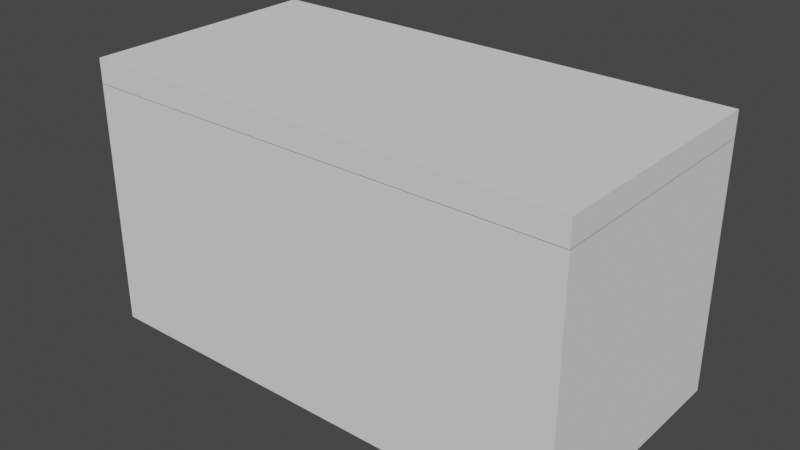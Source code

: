 # Source: Freezer.blend  (saved by Blender 2.93.21; exported with 4.5.12 LTS)
import bpy
from mathutils import Matrix  # noqa: F401  (used for matrix-valued properties, if any)

bpy.ops.wm.read_factory_settings(use_empty=True)
scene = bpy.context.scene
scene.name = 'Scene'

# ---- collections
col_collection = bpy.data.collections.new('Collection'); scene.collection.children.link(col_collection)

# ---- materials (node trees are filled in below, after node groups)
mat_freezeroutside = bpy.data.materials.new('FreezerOutside')
mat_freezeroutside.alpha_threshold = 0.0
mat_freezeroutside.use_transparent_shadow = False
mat_freezeroutside.line_color = (0.0, 0.0, 0.0, 1.0)
mat_freezerinside = bpy.data.materials.new('FreezerInside')
mat_freezerinside.use_transparent_shadow = False
mat_freezerinside.diffuse_color = (0.3647, 0.7324, 0.8, 1.0)

# ---- material node trees

# ---- world
world_world = bpy.data.worlds.new('World'); scene.world = world_world
world_world.use_nodes = True; world_world.node_tree.nodes.clear()
_N = world_world.node_tree.nodes; _L = world_world.node_tree.links
n0 = _N.new('ShaderNodeOutputWorld'); n0.name = 'World Output'; n0.location = (300, 300)
n1 = _N.new('ShaderNodeBackground'); n1.name = 'Background'; n1.location = (10, 300)
n1.inputs[0].default_value = (0.05088, 0.05088, 0.05088, 1.0)
_L.new(n1.outputs[0], n0.inputs[0])
n0.is_active_output = True
world_world.color = (0.05088, 0.05088, 0.05088)
world_world.use_sun_shadow = False
world_world.sun_shadow_jitter_overblur = 0.0

# ---- meshes
me_cube = bpy.data.meshes.new('Cube')
me_cube.from_pydata([(2.0, 1.0, 1.0), (2.0, 1.0, -1.0), (2.0, -1.0, 1.0), (2.0, -1.0, -1.0), (-2.0, 1.0, 1.0), (-2.0, 1.0, -1.0), (-2.0, -1.0, 1.0), (-2.0, -1.0, -1.0), (1.866, 0.9, -0.8503), (1.866, -0.9, -0.8503), (-1.866, 0.9, -0.8503), (-1.866, -0.9, -0.8503), (-1.866, -0.9, 1.0), (-1.866, 0.9, 1.0), (1.866, -0.9, 1.0), (1.866, 0.9, 1.0)], [], [(14, 2, 0, 15), (15, 0, 4, 6, 2, 14, 12, 13), (3, 2, 6, 7), (7, 6, 4, 5), (5, 1, 3, 7), (1, 0, 2, 3), (5, 4, 0, 1), (9, 11, 12, 14), (12, 11, 10, 13), (10, 11, 9, 8), (8, 9, 14, 15), (13, 10, 8, 15)])
me_cube.polygons.foreach_set('material_index', [0, 0, 0, 0, 0, 0, 0, 1, 1, 1, 1, 1])
_uv = me_cube.uv_layers.new(name='UVMap')
_uv.uv.foreach_set('vector', [0.01053, 0.01414, 0.0, 0.0, 0.2105, 0.0, 0.2, 0.01414, 0.2, 0.01414, 0.2105, 0.0, 0.2105, 0.421, 0.0, 0.421, 0.0, 0.0, 0.01053, 0.01414, 0.01053, 0.4069, 0.2, 0.4069, 0.421, 0.421, 0.2105, 0.421, 0.2105, 0.0, 0.421, 0.0, 0.8421, 0.0, 0.8421, 0.2105, 0.6315, 0.2105, 0.6315, 0.0, 0.2105, 0.421, 0.2105, 0.8421, 0.0, 0.8421, 0.0, 0.421, 1.0, 0.421, 1.0, 0.6315, 0.7895, 0.6315, 0.7895, 0.421, 0.6315, 0.421, 0.421, 0.421, 0.421, 0.0, 0.6315, 0.0, 0.6, 0.421, 0.6, 0.8138, 0.4053, 0.8138, 0.4053, 0.421, 0.7895, 0.8263, 0.7895, 0.6315, 0.9789, 0.6315, 0.9789, 0.8263, 0.7895, 0.8138, 0.6, 0.8138, 0.6, 0.421, 0.7895, 0.421, 0.6315, 0.2105, 0.821, 0.2105, 0.821, 0.4053, 0.6315, 0.4053, 0.2105, 0.421, 0.4053, 0.421, 0.4053, 0.8138, 0.2105, 0.8138])
me_cube.materials.append(mat_freezeroutside)
me_cube.materials.append(mat_freezerinside)
me_cube.use_remesh_preserve_volume = False
me_cube.use_remesh_preserve_attributes = False
me_cube.use_mirror_vertex_groups = False
me_cube.update()
me_cube_002 = bpy.data.meshes.new('Cube.002')
me_cube_002.from_pydata([(-2.0, -2.0, -0.003088), (-2.0, -2.0, 0.1969), (-2.0, 0.0, -0.003088), (-2.0, 0.0, 0.1969), (2.0, -2.0, -0.003088), (2.0, -2.0, 0.1969), (2.0, 0.0, -0.003088), (2.0, 0.0, 0.1969)], [], [(0, 1, 3, 2), (2, 3, 7, 6), (6, 7, 5, 4), (4, 5, 1, 0), (2, 6, 4, 0), (7, 3, 1, 5)])
me_cube_002.polygons.foreach_set('material_index', [0, 0, 0, 0, 1, 0])
_uv = me_cube_002.uv_layers.new(name='UVMap')
_uv.uv.foreach_set('vector', [0.375, 0.0, 0.625, 0.0, 0.625, 0.25, 0.375, 0.25, 0.375, 0.25, 0.625, 0.25, 0.625, 0.5, 0.375, 0.5, 0.375, 0.5, 0.625, 0.5, 0.625, 0.75, 0.375, 0.75, 0.375, 0.75, 0.625, 0.75, 0.625, 1.0, 0.375, 1.0, 0.125, 0.5, 0.375, 0.5, 0.375, 0.75, 0.125, 0.75, 0.625, 0.5, 0.875, 0.5, 0.875, 0.75, 0.625, 0.75])
me_cube_002.materials.append(mat_freezeroutside)
me_cube_002.materials.append(mat_freezerinside)
me_cube_002.use_remesh_fix_poles = True
me_cube_002.use_remesh_preserve_attributes = False
me_cube_002.update()

# ---- objects
ob_freezer = bpy.data.objects.new('Freezer', me_cube)
ob_freezerlid = bpy.data.objects.new('FreezerLid', me_cube_002)

# ---- transforms, parenting, visibility, modifiers, constraints
ob_freezer.location = (0.0, 0.0, 0.0)
ob_freezer.lock_rotations_4d = False
ob_freezer.empty_display_type = 'ARROWS'
ob_freezer.lineart.crease_threshold = 0.0
ob_freezerlid.location = (0.0, 1.0, 1.0)

# ---- collection membership
col_collection.objects.link(ob_freezer)
col_collection.objects.link(ob_freezerlid)

# ---- scene / render settings (as saved in the file)
scene.frame_start = 1; scene.frame_end = 250; scene.frame_set(1)
scene.render.engine = 'BLENDER_EEVEE_NEXT'
scene.cycles.use_denoising = False
scene.cycles.samples = 128
scene.cycles.sampling_pattern = 'TABULATED_SOBOL'
scene.cycles.use_adaptive_sampling = False
scene.cycles.use_light_tree = False
scene.view_settings.view_transform = 'Filmic'
bpy.context.view_layer.update()

# ---- added for rendering (the .blend has no active camera and no usable light): camera, sun
cam_auto = bpy.data.cameras.new('AutoCamera')
cam_auto.lens = 50.0
cam_auto.sensor_width = 36.0
cam_auto.clip_end = 1000.0
ob_auto_camera = bpy.data.objects.new('AutoCamera', cam_auto)
scene.collection.objects.link(ob_auto_camera)
ob_auto_camera.location = (4.61004, -5.53204, 3.78648)
ob_auto_camera.rotation_euler = (1.09748, -7.21219e-08, 0.694738)
scene.camera = ob_auto_camera
light_auto_sun = bpy.data.lights.new('AutoSun', 'SUN')
light_auto_sun.energy = 3.0
light_auto_sun.angle = 0.0523599
ob_auto_sun = bpy.data.objects.new('AutoSun', light_auto_sun)
scene.collection.objects.link(ob_auto_sun)
ob_auto_sun.rotation_euler = (0.872665, 0.174533, 0.523599)
bpy.context.view_layer.update()

